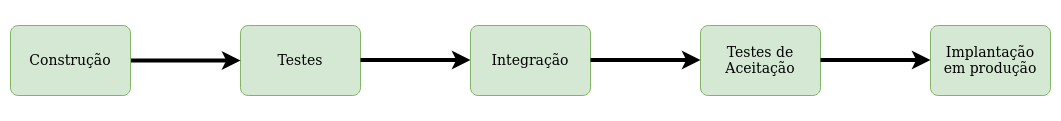

The diagram above was exported from draw.io. Its source (the exported page's mxGraphModel, read from the mxfile embedded in the PNG):
<mxGraphModel dx="1422" dy="747" grid="1" gridSize="10" guides="1" tooltips="1" connect="1" arrows="1" fold="1" page="1" pageScale="1" pageWidth="1654" pageHeight="1169" math="0" shadow="0">
  <root>
    <mxCell id="3bGlt7dY4mchhPNzV4UO-0" />
    <mxCell id="3bGlt7dY4mchhPNzV4UO-1" parent="3bGlt7dY4mchhPNzV4UO-0" />
    <mxCell id="EPX6382hGEVjQ_eu4_TK-14" value="" style="rounded=1;whiteSpace=wrap;html=1;strokeColor=none;" parent="3bGlt7dY4mchhPNzV4UO-1" vertex="1">
      <mxGeometry x="160" y="415" width="1060" height="120" as="geometry" />
    </mxCell>
    <mxCell id="EPX6382hGEVjQ_eu4_TK-0" value="&lt;font style=&quot;font-size: 14px&quot;&gt;Testes&lt;/font&gt;" style="rounded=1;whiteSpace=wrap;html=1;arcSize=11;fillColor=#d5e8d4;strokeColor=#82b366;" parent="3bGlt7dY4mchhPNzV4UO-1" vertex="1">
      <mxGeometry x="400" y="440" width="120" height="70" as="geometry" />
    </mxCell>
    <mxCell id="EPX6382hGEVjQ_eu4_TK-1" value="&lt;font style=&quot;font-size: 14px&quot;&gt;Testes de Aceitação&lt;/font&gt;" style="rounded=1;whiteSpace=wrap;html=1;arcSize=11;fillColor=#d5e8d4;strokeColor=#82b366;" parent="3bGlt7dY4mchhPNzV4UO-1" vertex="1">
      <mxGeometry x="860" y="440" width="120" height="70" as="geometry" />
    </mxCell>
    <mxCell id="EPX6382hGEVjQ_eu4_TK-2" value="&lt;div&gt;&lt;font style=&quot;font-size: 14px&quot;&gt;Implantação &lt;br&gt;&lt;/font&gt;&lt;/div&gt;&lt;div&gt;&lt;font style=&quot;font-size: 14px&quot;&gt;em produção&lt;/font&gt;&lt;/div&gt;" style="rounded=1;whiteSpace=wrap;html=1;arcSize=11;fillColor=#d5e8d4;strokeColor=#82b366;" parent="3bGlt7dY4mchhPNzV4UO-1" vertex="1">
      <mxGeometry x="1090" y="440" width="120" height="70" as="geometry" />
    </mxCell>
    <mxCell id="EPX6382hGEVjQ_eu4_TK-3" value="" style="endArrow=classic;html=1;strokeWidth=4;exitX=1;exitY=0.5;exitDx=0;exitDy=0;entryX=0;entryY=0.5;entryDx=0;entryDy=0;" parent="3bGlt7dY4mchhPNzV4UO-1" target="EPX6382hGEVjQ_eu4_TK-0" edge="1">
      <mxGeometry width="50" height="50" relative="1" as="geometry">
        <mxPoint x="290" y="475" as="sourcePoint" />
        <mxPoint x="410" y="490" as="targetPoint" />
      </mxGeometry>
    </mxCell>
    <mxCell id="EPX6382hGEVjQ_eu4_TK-5" value="&lt;font style=&quot;font-size: 14px&quot;&gt;Construção&lt;/font&gt;" style="rounded=1;whiteSpace=wrap;html=1;arcSize=11;fillColor=#d5e8d4;strokeColor=#82b366;" parent="3bGlt7dY4mchhPNzV4UO-1" vertex="1">
      <mxGeometry x="170" y="440" width="120" height="70" as="geometry" />
    </mxCell>
    <mxCell id="EPX6382hGEVjQ_eu4_TK-6" value="" style="endArrow=classic;html=1;strokeWidth=4;exitX=1;exitY=0.5;exitDx=0;exitDy=0;entryX=0;entryY=0.5;entryDx=0;entryDy=0;" parent="3bGlt7dY4mchhPNzV4UO-1" edge="1">
      <mxGeometry width="50" height="50" relative="1" as="geometry">
        <mxPoint x="520" y="474.5" as="sourcePoint" />
        <mxPoint x="630" y="474.5" as="targetPoint" />
      </mxGeometry>
    </mxCell>
    <mxCell id="EPX6382hGEVjQ_eu4_TK-8" value="&lt;font style=&quot;font-size: 14px&quot;&gt;Integração&lt;/font&gt;" style="rounded=1;whiteSpace=wrap;html=1;arcSize=11;fillColor=#d5e8d4;strokeColor=#82b366;" parent="3bGlt7dY4mchhPNzV4UO-1" vertex="1">
      <mxGeometry x="630" y="440" width="120" height="70" as="geometry" />
    </mxCell>
    <mxCell id="EPX6382hGEVjQ_eu4_TK-9" value="" style="endArrow=classic;html=1;strokeWidth=4;exitX=1;exitY=0.5;exitDx=0;exitDy=0;entryX=0;entryY=0.5;entryDx=0;entryDy=0;" parent="3bGlt7dY4mchhPNzV4UO-1" edge="1">
      <mxGeometry width="50" height="50" relative="1" as="geometry">
        <mxPoint x="750" y="474.5" as="sourcePoint" />
        <mxPoint x="860" y="474.5" as="targetPoint" />
      </mxGeometry>
    </mxCell>
    <mxCell id="EPX6382hGEVjQ_eu4_TK-10" value="" style="endArrow=classic;html=1;strokeWidth=4;exitX=1;exitY=0.5;exitDx=0;exitDy=0;entryX=0;entryY=0.5;entryDx=0;entryDy=0;" parent="3bGlt7dY4mchhPNzV4UO-1" edge="1">
      <mxGeometry width="50" height="50" relative="1" as="geometry">
        <mxPoint x="980" y="474.5" as="sourcePoint" />
        <mxPoint x="1090" y="474.5" as="targetPoint" />
      </mxGeometry>
    </mxCell>
  </root>
</mxGraphModel>